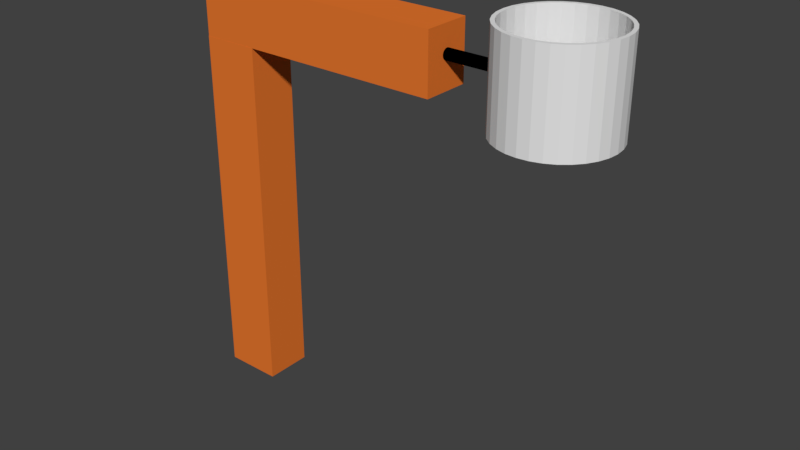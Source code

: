 # Source: Modul_Stapelmagazin.blend  (saved by Blender 2.79.0; exported with 4.5.12 LTS)
import bpy
from mathutils import Matrix  # noqa: F401  (used for matrix-valued properties, if any)

bpy.ops.wm.read_factory_settings(use_empty=True)
scene = bpy.context.scene
scene.name = 'Scene'

# ---- collections
col_collection_1 = bpy.data.collections.new('Collection 1'); scene.collection.children.link(col_collection_1)

# ---- materials (node trees are filled in below, after node groups)
mat_support_material = bpy.data.materials.new('support_material')
mat_support_material.alpha_threshold = 0.0
mat_support_material.use_transparent_shadow = False
mat_support_material.diffuse_color = (0.8, 0.184, 0.02754, 1.0)
mat_support_material.roughness = 0.5
mat_black = bpy.data.materials.new('black')
mat_black.alpha_threshold = 0.0
mat_black.use_transparent_shadow = False
mat_black.diffuse_color = (0.0, 0.0, 0.0, 1.0)
mat_black.roughness = 0.5

# ---- material node trees

# ---- world
world_world = bpy.data.worlds.new('World'); scene.world = world_world
world_world.color = (0.05088, 0.05088, 0.05088)
world_world.use_sun_shadow = False
world_world.sun_shadow_jitter_overblur = 0.0
world_world.cycles.sampling_method = 'MANUAL'

# ---- meshes
me_cylinder_006 = bpy.data.meshes.new('Cylinder.006')
me_cylinder_006.from_pydata([(-0.3391, 1.462, -1.513), (-0.3323, 1.463, 0.9868), (-0.04649, 1.434, -1.514), (-0.03969, 1.434, 0.986), (0.2349, 1.348, -1.515), (0.2417, 1.349, 0.9853), (0.4942, 1.21, -1.515), (0.501, 1.21, 0.9846), (0.7215, 1.023, -1.516), (0.7283, 1.024, 0.9841), (0.9081, 0.7957, -1.516), (0.9149, 0.7965, 0.9836), (1.047, 0.5364, -1.517), (1.053, 0.5371, 0.9833), (1.132, 0.255, -1.517), (1.139, 0.2557, 0.9832), (1.161, -0.03762, -1.517), (1.168, -0.03691, 0.9832), (1.132, -0.3303, -1.517), (1.139, -0.3295, 0.9833), (1.047, -0.6116, -1.516), (1.053, -0.6109, 0.9837), (0.908, -0.871, -1.516), (0.9148, -0.8703, 0.9841), (0.7215, -1.098, -1.515), (0.7283, -1.098, 0.9847), (0.4942, -1.285, -1.515), (0.501, -1.284, 0.9854), (0.2348, -1.423, -1.514), (0.2416, -1.423, 0.9861), (-0.04655, -1.509, -1.513), (-0.03975, -1.508, 0.9869), (-0.3392, -1.538, -1.512), (-0.3324, -1.537, 0.9877), (-0.6318, -1.509, -1.512), (-0.625, -1.508, 0.9885), (-0.9132, -1.423, -1.511), (-0.9064, -1.423, 0.9892), (-1.173, -1.285, -1.51), (-1.166, -1.284, 0.9899), (-1.4, -1.098, -1.51), (-1.393, -1.098, 0.9905), (-1.586, -0.8709, -1.509), (-1.58, -0.8702, 0.9909), (-1.725, -0.6116, -1.509), (-1.718, -0.6109, 0.9912), (-1.81, -0.3302, -1.509), (-1.804, -0.3295, 0.9913), (-1.839, -0.03756, -1.509), (-1.832, -0.03685, 0.9913), (-1.81, 0.2551, -1.509), (-1.804, 0.2558, 0.9912), (-1.725, 0.5365, -1.509), (-1.718, 0.5372, 0.9909), (-1.586, 0.7958, -1.51), (-1.58, 0.7965, 0.9904), (-1.4, 1.023, -1.51), (-1.393, 1.024, 0.9898), (-1.172, 1.21, -1.511), (-1.166, 1.21, 0.9892), (-0.9131, 1.348, -1.512), (-0.9063, 1.349, 0.9884), (-0.6318, 1.434, -1.512), (-0.625, 1.434, 0.9876)], [], [(0, 1, 3, 2), (2, 3, 5, 4), (4, 5, 7, 6), (6, 7, 9, 8), (8, 9, 11, 10), (10, 11, 13, 12), (12, 13, 15, 14), (14, 15, 17, 16), (16, 17, 19, 18), (18, 19, 21, 20), (20, 21, 23, 22), (22, 23, 25, 24), (24, 25, 27, 26), (26, 27, 29, 28), (28, 29, 31, 30), (30, 31, 33, 32), (32, 33, 35, 34), (34, 35, 37, 36), (36, 37, 39, 38), (38, 39, 41, 40), (40, 41, 43, 42), (42, 43, 45, 44), (44, 45, 47, 46), (46, 47, 49, 48), (48, 49, 51, 50), (50, 51, 53, 52), (52, 53, 55, 54), (54, 55, 57, 56), (56, 57, 59, 58), (58, 59, 61, 60), (60, 61, 63, 62), (62, 63, 1, 0)])
me_cylinder_006.use_remesh_preserve_volume = False
me_cylinder_006.use_remesh_preserve_attributes = False
me_cylinder_006.use_mirror_vertex_groups = False
me_cylinder_006.update()
me_cube_008 = bpy.data.meshes.new('Cube.008')
me_cube_008.from_pydata([(-61.46, -6.514, -8.806), (-61.46, -6.514, 2.487), (-61.46, 4.779, -8.806), (-61.46, 4.779, 2.487), (-50.16, -6.514, -8.806), (-50.16, -6.514, 2.487), (-50.16, 4.779, -8.806), (-50.16, 4.779, 2.487), (-61.41, -6.494, 4.309), (-61.41, 4.799, 4.309), (-61.41, -6.494, 2.481), (-61.41, 4.799, 2.481), (-51.26, -6.494, 4.309), (-41.11, -6.494, 4.309), (-30.96, -6.494, 4.309), (-20.81, -6.494, 4.309), (-10.66, -6.494, 4.309), (-10.66, 4.799, 4.309), (-20.81, 4.799, 4.309), (-30.96, 4.799, 4.309), (-41.11, 4.799, 4.309), (-51.26, 4.799, 4.309), (-10.66, 4.799, 2.481), (-20.81, 4.799, 2.481), (-30.96, 4.799, 2.481), (-41.11, 4.799, 2.481), (-51.26, 4.799, 2.481), (-10.66, -6.494, 2.481), (-20.81, -6.494, 2.481), (-30.96, -6.494, 2.481), (-41.11, -6.494, 2.481), (-51.26, -6.494, 2.481)], [], [(0, 1, 3, 2), (2, 3, 7, 6), (6, 7, 5, 4), (4, 5, 1, 0), (2, 6, 4, 0), (7, 3, 1, 5), (10, 31, 12, 8), (31, 30, 13, 12), (30, 29, 14, 13), (29, 28, 15, 14), (28, 27, 16, 15), (11, 26, 31, 10), (26, 25, 30, 31), (25, 24, 29, 30), (24, 23, 28, 29), (23, 22, 27, 28), (9, 21, 26, 11), (21, 20, 25, 26), (20, 19, 24, 25), (19, 18, 23, 24), (18, 17, 22, 23), (8, 12, 21, 9), (12, 13, 20, 21), (13, 14, 19, 20), (14, 15, 18, 19), (15, 16, 17, 18), (9, 11, 10, 8), (27, 22, 17, 16)])
_ca = me_cube_008.color_attributes.new('Col', 'BYTE_COLOR', 'CORNER')
_ca.data.foreach_set('color', [1.0, 1.0, 1.0, 1.0, 1.0, 1.0, 1.0, 1.0, 1.0, 1.0, 1.0, 1.0, 1.0, 1.0, 1.0, 1.0, 1.0, 1.0, 1.0, 1.0, 1.0, 1.0, 1.0, 1.0, 1.0, 1.0, 1.0, 1.0, 1.0, 1.0, 1.0, 1.0, 1.0, 1.0, 1.0, 1.0, 1.0, 1.0, 1.0, 1.0, 1.0, 1.0, 1.0, 1.0, 1.0, 1.0, 1.0, 1.0, 1.0, 1.0, 1.0, 1.0, 1.0, 1.0, 1.0, 1.0, 1.0, 1.0, 1.0, 1.0, 1.0, 1.0, 1.0, 1.0, 1.0, 1.0, 1.0, 1.0, 1.0, 1.0, 1.0, 1.0, 1.0, 1.0, 1.0, 1.0, 1.0, 1.0, 1.0, 1.0, 1.0, 1.0, 1.0, 1.0, 1.0, 1.0, 1.0, 1.0, 1.0, 1.0, 1.0, 1.0, 1.0, 1.0, 1.0, 1.0, 1.0, 1.0, 1.0, 1.0, 0.9911, 0.9911, 0.9911, 0.9961, 1.0, 1.0, 1.0, 1.0, 1.0, 1.0, 1.0, 1.0, 0.9911, 0.9911, 0.9911, 0.9961, 0.9911, 0.9911, 0.9911, 0.9961, 1.0, 1.0, 1.0, 1.0, 1.0, 1.0, 1.0, 1.0, 0.9911, 0.9911, 0.9911, 0.9961, 1.0, 1.0, 1.0, 1.0, 1.0, 1.0, 1.0, 1.0, 1.0, 1.0, 1.0, 1.0, 1.0, 1.0, 1.0, 1.0, 1.0, 1.0, 1.0, 1.0, 1.0, 1.0, 1.0, 1.0, 1.0, 1.0, 1.0, 1.0, 1.0, 1.0, 1.0, 1.0, 1.0, 1.0, 1.0, 1.0, 1.0, 1.0, 1.0, 1.0, 1.0, 1.0, 1.0, 1.0, 1.0, 1.0, 1.0, 1.0, 0.9911, 0.9911, 0.9911, 0.9961, 0.9911, 0.9911, 0.9911, 0.9961, 1.0, 1.0, 1.0, 1.0, 0.9911, 0.9911, 0.9911, 0.9961, 0.9911, 0.9911, 0.9911, 0.9961, 0.9911, 0.9911, 0.9911, 0.9961, 0.9911, 0.9911, 0.9911, 0.9961, 0.9911, 0.9911, 0.9911, 0.9961, 1.0, 1.0, 1.0, 1.0, 1.0, 1.0, 1.0, 1.0, 0.9911, 0.9911, 0.9911, 0.9961, 1.0, 1.0, 1.0, 1.0, 1.0, 1.0, 1.0, 1.0, 1.0, 1.0, 1.0, 1.0, 1.0, 1.0, 1.0, 1.0, 1.0, 1.0, 1.0, 1.0, 1.0, 1.0, 1.0, 1.0, 1.0, 1.0, 1.0, 1.0, 1.0, 1.0, 1.0, 1.0, 1.0, 1.0, 1.0, 1.0, 0.9911, 0.9911, 0.9911, 0.9961, 0.9911, 0.9911, 0.9911, 0.9961, 1.0, 1.0, 1.0, 1.0, 0.9911, 0.9911, 0.9911, 0.9961, 0.9911, 0.9911, 0.9911, 0.9961, 0.9911, 0.9911, 0.9911, 0.9961, 0.9911, 0.9911, 0.9911, 0.9961, 0.9911, 0.9911, 0.9911, 0.9961, 1.0, 1.0, 1.0, 1.0, 1.0, 1.0, 1.0, 1.0, 0.9911, 0.9911, 0.9911, 0.9961, 1.0, 1.0, 1.0, 1.0, 1.0, 1.0, 1.0, 1.0, 1.0, 1.0, 1.0, 1.0, 1.0, 1.0, 1.0, 1.0, 1.0, 1.0, 1.0, 1.0, 1.0, 1.0, 1.0, 1.0, 1.0, 1.0, 1.0, 1.0, 1.0, 1.0, 1.0, 1.0, 1.0, 1.0, 1.0, 1.0, 1.0, 1.0, 1.0, 1.0, 0.9911, 0.9911, 0.9911, 0.9961, 1.0, 1.0, 1.0, 1.0, 1.0, 1.0, 1.0, 1.0, 1.0, 1.0, 1.0, 1.0, 0.9911, 0.9911, 0.9911, 0.9961, 0.9911, 0.9911, 0.9911, 0.9961, 1.0, 1.0, 1.0, 1.0, 1.0, 1.0, 1.0, 1.0, 1.0, 1.0, 1.0, 1.0, 0.9911, 0.9911, 0.9911, 0.9961, 1.0, 1.0, 1.0, 1.0, 1.0, 1.0, 1.0, 1.0, 1.0, 1.0, 1.0, 1.0, 1.0, 1.0, 1.0, 1.0, 1.0, 1.0, 1.0, 1.0, 1.0, 1.0, 1.0, 1.0, 1.0, 1.0, 1.0, 1.0, 1.0, 1.0, 1.0, 1.0, 1.0, 1.0, 1.0, 1.0, 1.0, 1.0, 1.0, 1.0, 1.0, 1.0, 1.0, 1.0, 1.0, 1.0, 1.0, 1.0, 1.0, 1.0, 1.0, 1.0, 1.0, 1.0, 1.0, 1.0, 1.0, 1.0, 1.0, 1.0, 1.0, 1.0, 1.0, 1.0])
me_cube_008.materials.append(mat_support_material)
me_cube_008.use_remesh_preserve_volume = False
me_cube_008.use_remesh_preserve_attributes = False
me_cube_008.use_mirror_vertex_groups = False
me_cube_008.update()
me_cylinder = bpy.data.meshes.new('Cylinder')
me_cylinder.from_pydata([(0.0, 0.1, -0.5), (0.0, 0.1, 0.5), (0.0309, 0.09511, -0.5), (0.0309, 0.09511, 0.5), (0.05878, 0.0809, -0.5), (0.05878, 0.0809, 0.5), (0.0809, 0.05878, -0.5), (0.0809, 0.05878, 0.5), (0.09511, 0.0309, -0.5), (0.09511, 0.0309, 0.5), (0.1, -4.371e-09, -0.5), (0.1, -4.371e-09, 0.5), (0.09511, -0.0309, -0.5), (0.09511, -0.0309, 0.5), (0.0809, -0.05878, -0.5), (0.0809, -0.05878, 0.5), (0.05878, -0.0809, -0.5), (0.05878, -0.0809, 0.5), (0.0309, -0.09511, -0.5), (0.0309, -0.09511, 0.5), (-3.258e-08, -0.1, -0.5), (-3.258e-08, -0.1, 0.5), (-0.0309, -0.09511, -0.5), (-0.0309, -0.09511, 0.5), (-0.05878, -0.0809, -0.5), (-0.05878, -0.0809, 0.5), (-0.0809, -0.05878, -0.5), (-0.0809, -0.05878, 0.5), (-0.09511, -0.0309, -0.5), (-0.09511, -0.0309, 0.5), (-0.1, 9.656e-08, -0.5), (-0.1, 9.656e-08, 0.5), (-0.09511, 0.0309, -0.5), (-0.09511, 0.0309, 0.5), (-0.0809, 0.05878, -0.5), (-0.0809, 0.05878, 0.5), (-0.05878, 0.0809, -0.5), (-0.05878, 0.0809, 0.5), (-0.0309, 0.09511, -0.5), (-0.0309, 0.09511, 0.5)], [], [(0, 1, 3, 2), (2, 3, 5, 4), (4, 5, 7, 6), (6, 7, 9, 8), (8, 9, 11, 10), (10, 11, 13, 12), (12, 13, 15, 14), (14, 15, 17, 16), (16, 17, 19, 18), (18, 19, 21, 20), (20, 21, 23, 22), (22, 23, 25, 24), (24, 25, 27, 26), (26, 27, 29, 28), (28, 29, 31, 30), (30, 31, 33, 32), (32, 33, 35, 34), (34, 35, 37, 36), (3, 1, 39, 37, 35, 33, 31, 29, 27, 25, 23, 21, 19, 17, 15, 13, 11, 9, 7, 5), (36, 37, 39, 38), (38, 39, 1, 0), (0, 2, 4, 6, 8, 10, 12, 14, 16, 18, 20, 22, 24, 26, 28, 30, 32, 34, 36, 38)])
me_cylinder.materials.append(mat_black)
me_cylinder.use_remesh_preserve_volume = False
me_cylinder.use_remesh_preserve_attributes = False
me_cylinder.use_mirror_vertex_groups = False
me_cylinder.update()

# ---- objects
ob_magazin = bpy.data.objects.new('Magazin', me_cylinder_006)
ob_support = bpy.data.objects.new('Support', me_cube_008)
ob_cylinder = bpy.data.objects.new('Cylinder', me_cylinder)

# ---- transforms, parenting, visibility, modifiers, constraints
ob_magazin.location = (2.442, 0.02257, 11.13)
ob_magazin.lineart.crease_threshold = 0.0
_m = ob_magazin.modifiers.new('Solidify', 'SOLIDIFY')
_m.thickness = 0.1
_m.nonmanifold_thickness_mode = 'FIXED'
_m.nonmanifold_merge_threshold = 0.0003
ob_support.location = (0.717, 0.01089, 7.776)
ob_support.scale = (0.1422, 0.1172, 0.8786)
ob_support.lineart.crease_threshold = 0.0
ob_cylinder.parent = ob_support
ob_cylinder.matrix_parent_inverse = Matrix(((7.032, -4.768e-07, 2.98e-08, -3.837), (5.15e-07, 8.533, 0.0, -4.32), (-1.124e-06, 0.0, 1.138, -8.785), (0.0, 0.0, 0.0, 1.0)))
ob_cylinder.location = (-0.2426, 0.4192, 10.78)
ob_cylinder.rotation_euler = (0.0, 1.571, 0.0)
ob_cylinder.scale = (1.5, 1.5, 1.5)
ob_cylinder.lineart.crease_threshold = 0.0

# ---- collection membership
col_collection_1.objects.link(ob_magazin)
col_collection_1.objects.link(ob_support)
col_collection_1.objects.link(ob_cylinder)

# ---- scene / render settings (as saved in the file)
scene.frame_start = 1; scene.frame_end = 250; scene.frame_set(1)
scene.render.engine = 'BLENDER_EEVEE_NEXT'
scene.render.resolution_percentage = 50
scene.render.dither_intensity = 0.0
scene.cycles.use_denoising = False
scene.cycles.samples = 128
scene.cycles.sampling_pattern = 'TABULATED_SOBOL'
scene.cycles.light_sampling_threshold = 0.0
scene.cycles.use_adaptive_sampling = False
scene.cycles.use_light_tree = False
scene.cycles.blur_glossy = 0.0
scene.cycles.sample_clamp_indirect = 0.0
scene.view_settings.view_transform = 'Standard'
bpy.context.view_layer.update()

# ---- added for rendering (the .blend has no active camera and no usable light): camera, sun
cam_auto = bpy.data.cameras.new('AutoCamera')
cam_auto.lens = 50.0
cam_auto.sensor_width = 36.0
cam_auto.clip_end = 1000.0
ob_auto_camera = bpy.data.objects.new('AutoCamera', cam_auto)
scene.collection.objects.link(ob_auto_camera)
ob_auto_camera.location = (13.5603, -18.9351, 18.696)
ob_auto_camera.rotation_euler = (1.09748, -7.21219e-08, 0.694738)
scene.camera = ob_auto_camera
light_auto_sun = bpy.data.lights.new('AutoSun', 'SUN')
light_auto_sun.energy = 3.0
light_auto_sun.angle = 0.0523599
ob_auto_sun = bpy.data.objects.new('AutoSun', light_auto_sun)
scene.collection.objects.link(ob_auto_sun)
ob_auto_sun.rotation_euler = (0.872665, 0.174533, 0.523599)
bpy.context.view_layer.update()
